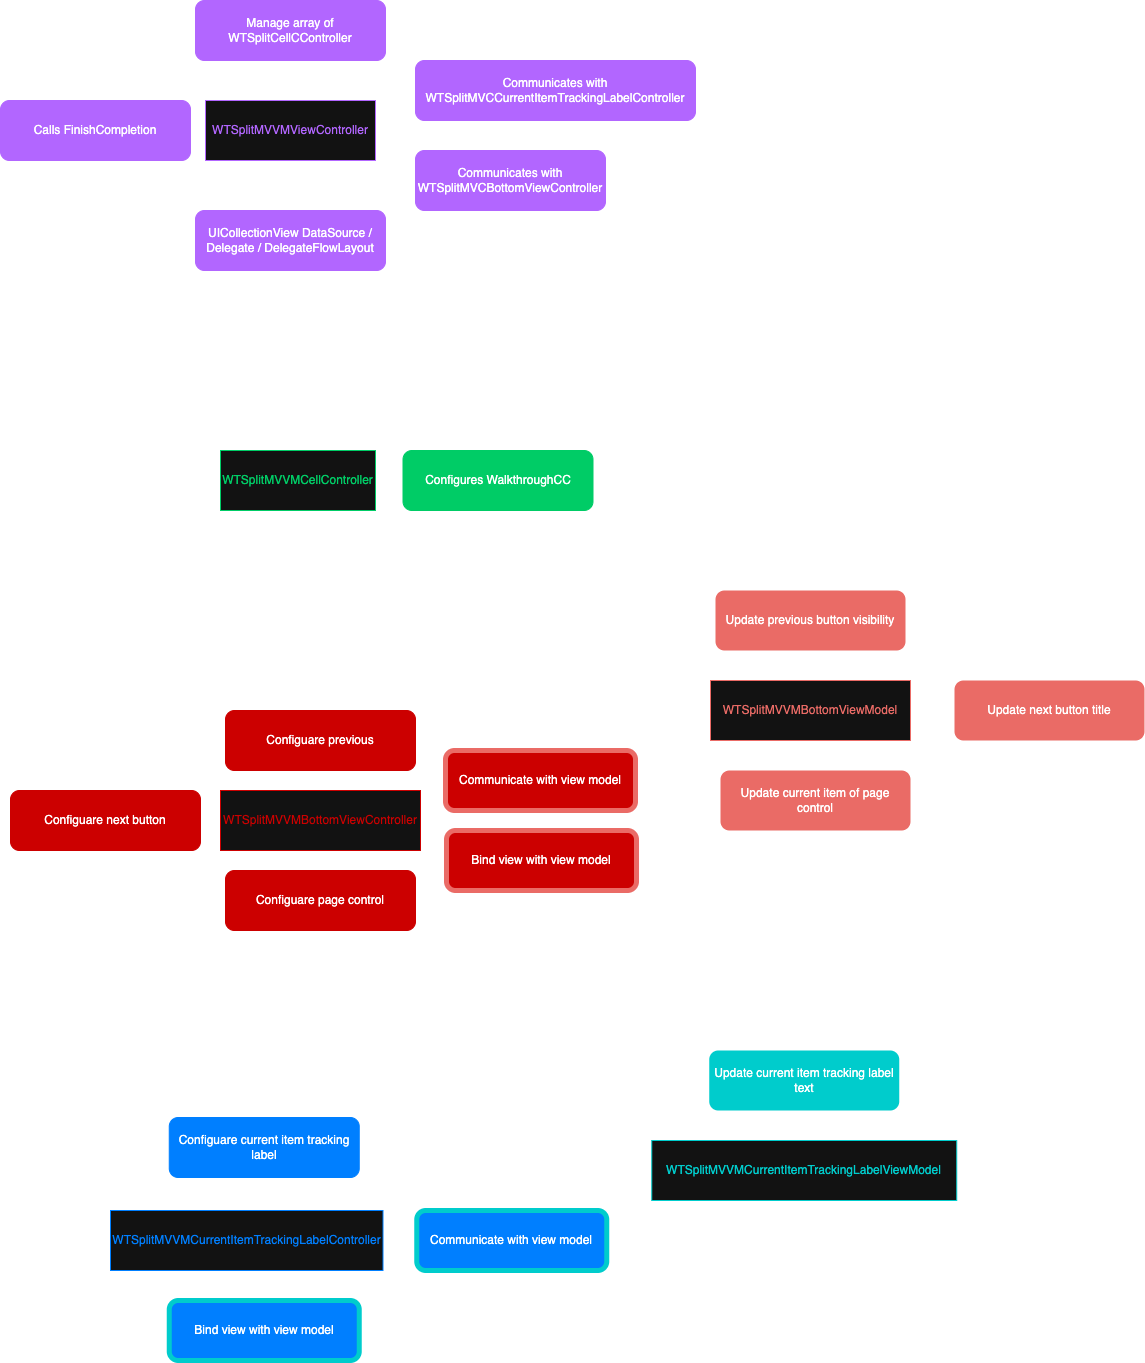

The diagram above was exported from draw.io. Its source (the exported page's mxGraphModel, read from the mxfile embedded in the PNG):
<mxGraphModel dx="2627" dy="2107" grid="1" gridSize="10" guides="1" tooltips="1" connect="1" arrows="1" fold="1" page="1" pageScale="1" pageWidth="827" pageHeight="1169" math="0" shadow="0">
  <root>
    <mxCell id="0" />
    <mxCell id="1" parent="0" />
    <mxCell id="1TOxUHEk5hykWcYCHkwm-504" value="&lt;span style=&quot;color: light-dark(rgb(0, 0, 0), rgb(178, 102, 255));&quot;&gt;WTSplitMVVMViewController&lt;/span&gt;" style="rounded=0;whiteSpace=wrap;html=1;strokeColor=light-dark(#000000,#B266FF);" vertex="1" parent="1">
      <mxGeometry x="935" y="310" width="170" height="60" as="geometry" />
    </mxCell>
    <mxCell id="1TOxUHEk5hykWcYCHkwm-505" value="Manage array of WTSplitCellCController" style="rounded=1;whiteSpace=wrap;html=1;strokeColor=light-dark(#000000,#B266FF);fillColor=light-dark(#000000,#B266FF);" vertex="1" parent="1">
      <mxGeometry x="925" y="210" width="190" height="60" as="geometry" />
    </mxCell>
    <mxCell id="1TOxUHEk5hykWcYCHkwm-506" value="UICollectionView DataSource / Delegate / DelegateFlowLayout" style="rounded=1;whiteSpace=wrap;html=1;strokeColor=light-dark(#000000,#B266FF);fillColor=light-dark(#000000,#B266FF);" vertex="1" parent="1">
      <mxGeometry x="925" y="420" width="190" height="60" as="geometry" />
    </mxCell>
    <mxCell id="1TOxUHEk5hykWcYCHkwm-507" value="Communicates with WTSplitMVCBottomViewController" style="rounded=1;whiteSpace=wrap;html=1;strokeColor=light-dark(#000000,#B266FF);fillColor=light-dark(#000000,#B266FF);" vertex="1" parent="1">
      <mxGeometry x="1145" y="360" width="190" height="60" as="geometry" />
    </mxCell>
    <mxCell id="1TOxUHEk5hykWcYCHkwm-508" value="Communicates with WTSplitMVCCurrentItemTrackingLabelController" style="rounded=1;whiteSpace=wrap;html=1;strokeColor=light-dark(#000000,#B266FF);fillColor=light-dark(#000000,#B266FF);" vertex="1" parent="1">
      <mxGeometry x="1145" y="270" width="280" height="60" as="geometry" />
    </mxCell>
    <mxCell id="1TOxUHEk5hykWcYCHkwm-509" value="Calls FinishCompletion" style="rounded=1;whiteSpace=wrap;html=1;strokeColor=light-dark(#000000,#B266FF);fillColor=light-dark(#000000,#B266FF);" vertex="1" parent="1">
      <mxGeometry x="730" y="310" width="190" height="60" as="geometry" />
    </mxCell>
    <mxCell id="1TOxUHEk5hykWcYCHkwm-510" value="&lt;font style=&quot;color: light-dark(rgb(0, 0, 0), rgb(0, 204, 102));&quot;&gt;WTSplitMVVMCellController&lt;/font&gt;" style="rounded=0;whiteSpace=wrap;html=1;strokeColor=light-dark(#000000,#00CC66);" vertex="1" parent="1">
      <mxGeometry x="950" y="660" width="155" height="60" as="geometry" />
    </mxCell>
    <mxCell id="1TOxUHEk5hykWcYCHkwm-511" value="Configures WalkthroughCC" style="rounded=1;whiteSpace=wrap;html=1;strokeColor=light-dark(#000000,#00CC66);fillColor=light-dark(#000000,#00CC66);" vertex="1" parent="1">
      <mxGeometry x="1132.5" y="660" width="190" height="60" as="geometry" />
    </mxCell>
    <mxCell id="1TOxUHEk5hykWcYCHkwm-512" value="&lt;font style=&quot;color: rgb(204, 0, 0);&quot;&gt;WTSplitMVVMBottomViewController&lt;/font&gt;" style="rounded=0;whiteSpace=wrap;html=1;strokeColor=light-dark(#000000,#CC0000);" vertex="1" parent="1">
      <mxGeometry x="950" y="1000" width="200" height="60" as="geometry" />
    </mxCell>
    <mxCell id="1TOxUHEk5hykWcYCHkwm-513" value="Configuare previous" style="rounded=1;whiteSpace=wrap;html=1;strokeColor=light-dark(#000000,#CC0000);fillColor=light-dark(#000000,#CC0000);" vertex="1" parent="1">
      <mxGeometry x="955" y="920" width="190" height="60" as="geometry" />
    </mxCell>
    <mxCell id="1TOxUHEk5hykWcYCHkwm-514" value="Configuare page control" style="rounded=1;whiteSpace=wrap;html=1;strokeColor=light-dark(#000000,#CC0000);fillColor=light-dark(#000000,#CC0000);" vertex="1" parent="1">
      <mxGeometry x="955" y="1080" width="190" height="60" as="geometry" />
    </mxCell>
    <mxCell id="1TOxUHEk5hykWcYCHkwm-515" value="Communicate with view model" style="rounded=1;whiteSpace=wrap;html=1;strokeColor=light-dark(#000000,#EA6B66);fillColor=light-dark(#000000,#CC0000);strokeWidth=5;" vertex="1" parent="1">
      <mxGeometry x="1175" y="960" width="190" height="60" as="geometry" />
    </mxCell>
    <mxCell id="1TOxUHEk5hykWcYCHkwm-516" value="&lt;font style=&quot;color: rgb(0, 127, 255);&quot;&gt;WTSplitMVVMCurrentItemTrackingLabelController&lt;/font&gt;" style="rounded=0;whiteSpace=wrap;html=1;strokeColor=light-dark(#000000,#007FFF);" vertex="1" parent="1">
      <mxGeometry x="840" y="1420" width="272.5" height="60" as="geometry" />
    </mxCell>
    <mxCell id="1TOxUHEk5hykWcYCHkwm-517" value="Configuare current item tracking label" style="rounded=1;whiteSpace=wrap;html=1;strokeColor=light-dark(#000000,#007FFF);fillColor=light-dark(#000000,#007FFF);" vertex="1" parent="1">
      <mxGeometry x="898.75" y="1327" width="190" height="60" as="geometry" />
    </mxCell>
    <mxCell id="1TOxUHEk5hykWcYCHkwm-518" value="Configuare next button" style="rounded=1;whiteSpace=wrap;html=1;strokeColor=light-dark(#000000,#CC0000);fillColor=light-dark(#000000,#CC0000);" vertex="1" parent="1">
      <mxGeometry x="740" y="1000" width="190" height="60" as="geometry" />
    </mxCell>
    <mxCell id="1TOxUHEk5hykWcYCHkwm-519" value="Bind view with view model" style="rounded=1;whiteSpace=wrap;html=1;strokeColor=light-dark(#000000,#EA6B66);fillColor=light-dark(#000000,#CC0000);strokeWidth=5;" vertex="1" parent="1">
      <mxGeometry x="1176" y="1040" width="190" height="60" as="geometry" />
    </mxCell>
    <mxCell id="1TOxUHEk5hykWcYCHkwm-520" value="&lt;font style=&quot;color: light-dark(rgb(0, 0, 0), rgb(234, 107, 102));&quot;&gt;WTSplitMVVMBottomViewModel&lt;/font&gt;" style="rounded=0;whiteSpace=wrap;html=1;strokeColor=light-dark(#000000,#EA6B66);" vertex="1" parent="1">
      <mxGeometry x="1440" y="890" width="200" height="60" as="geometry" />
    </mxCell>
    <mxCell id="1TOxUHEk5hykWcYCHkwm-521" value="Update previous button visibility" style="rounded=1;whiteSpace=wrap;html=1;strokeColor=none;fillColor=light-dark(#000000,#EA6B66);" vertex="1" parent="1">
      <mxGeometry x="1445" y="800" width="190" height="60" as="geometry" />
    </mxCell>
    <mxCell id="1TOxUHEk5hykWcYCHkwm-522" value="Update current item of page control" style="rounded=1;whiteSpace=wrap;html=1;strokeColor=none;fillColor=light-dark(#000000,#EA6B66);" vertex="1" parent="1">
      <mxGeometry x="1450" y="980" width="190" height="60" as="geometry" />
    </mxCell>
    <mxCell id="1TOxUHEk5hykWcYCHkwm-523" value="Update next button title" style="rounded=1;whiteSpace=wrap;html=1;strokeColor=none;fillColor=light-dark(#000000,#EA6B66);" vertex="1" parent="1">
      <mxGeometry x="1684" y="890" width="190" height="60" as="geometry" />
    </mxCell>
    <mxCell id="1TOxUHEk5hykWcYCHkwm-524" value="&lt;font style=&quot;color: light-dark(rgb(0, 0, 0), rgb(0, 204, 204));&quot;&gt;WTSplitMVVMCurrentItemTrackingLabelViewModel&lt;/font&gt;" style="rounded=0;whiteSpace=wrap;html=1;strokeColor=light-dark(#000000,#00CCCC);" vertex="1" parent="1">
      <mxGeometry x="1381.25" y="1350" width="305" height="60" as="geometry" />
    </mxCell>
    <mxCell id="1TOxUHEk5hykWcYCHkwm-525" value="Update current item tracking label text" style="rounded=1;whiteSpace=wrap;html=1;strokeColor=none;fillColor=light-dark(#000000,#00CCCC);" vertex="1" parent="1">
      <mxGeometry x="1438.75" y="1260" width="190" height="60" as="geometry" />
    </mxCell>
    <mxCell id="1TOxUHEk5hykWcYCHkwm-526" value="Communicate with view model" style="rounded=1;whiteSpace=wrap;html=1;strokeColor=light-dark(#000000,#00CCCC);fillColor=light-dark(#000000,#007FFF);strokeWidth=5;" vertex="1" parent="1">
      <mxGeometry x="1146.25" y="1420" width="190" height="60" as="geometry" />
    </mxCell>
    <mxCell id="1TOxUHEk5hykWcYCHkwm-527" value="Bind view with view model" style="rounded=1;whiteSpace=wrap;html=1;strokeColor=light-dark(#000000,#00CCCC);fillColor=light-dark(#000000,#007FFF);strokeWidth=5;" vertex="1" parent="1">
      <mxGeometry x="898.75" y="1510" width="190" height="60" as="geometry" />
    </mxCell>
  </root>
</mxGraphModel>